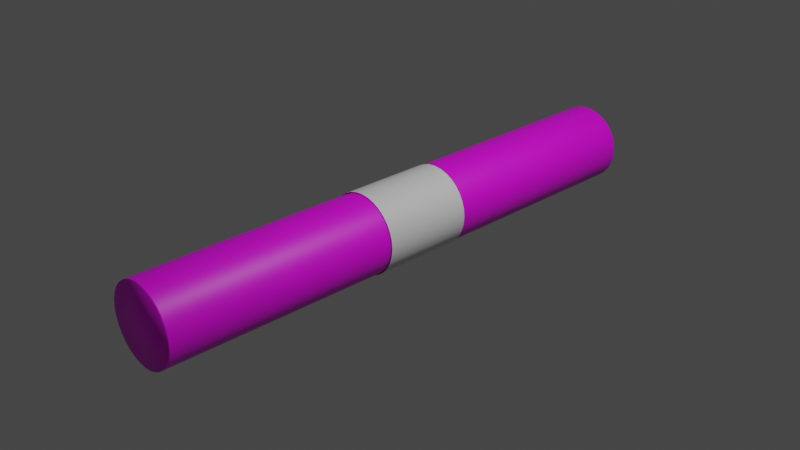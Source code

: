 # Source: Log2.blend  (saved by Blender 2.81.16; exported with 4.5.12 LTS)
import bpy
from mathutils import Matrix  # noqa: F401  (used for matrix-valued properties, if any)

bpy.ops.wm.read_factory_settings(use_empty=True)
scene = bpy.context.scene
scene.name = 'Scene'

# ---- collections
col_collection = bpy.data.collections.new('Collection'); scene.collection.children.link(col_collection)

# ---- images (referenced by path relative to the original .blend; pixels are not part of the script)
import os
ASSET_DIR = os.environ.get("B2B_ASSET_DIR", "")  # directory of the original .blend (textures are referenced by path, not embedded)
HERE = os.path.dirname(os.path.abspath(__file__))  # packed textures are extracted next to this script under _unpacked/

def load_image(name, relpath, width, height, colorspace="sRGB"):
    """Load a texture the original file referenced (path relative to the .blend, or extracted next to this script)."""
    p = next((c for c in (os.path.join(HERE, relpath), os.path.join(ASSET_DIR, relpath)) if relpath and os.path.exists(c)), "")
    if p:
        img = bpy.data.images.load(p, check_existing=True)
        img.name = name
    else:  # same state as the original file: an image datablock whose file is absent (Cycles renders it pink)
        img = bpy.data.images.new(name, width, height)
        img.source = "FILE"
        img.filepath = "//" + (relpath or name)
    img.colorspace_settings.name = colorspace
    return img
img_sidetexturedd_png = load_image('SideTexturedd.png', 'SideTexturedd.png', 1024, 1024, 'sRGB')
img_bodytexture_png = load_image('BodyTexture.png', 'BodyTexture.png', 1024, 1024, 'sRGB')

# ---- materials (node trees are filled in below, after node groups)
mat_side = bpy.data.materials.new('Side')
mat_side.use_transparent_shadow = False
mat_body = bpy.data.materials.new('Body')
mat_body.use_transparent_shadow = False
mat_circle = bpy.data.materials.new('Circle')
mat_circle.use_transparent_shadow = False

# ---- material node trees
mat_side.use_nodes = True; mat_side.node_tree.nodes.clear()
_N = mat_side.node_tree.nodes; _L = mat_side.node_tree.links
n0 = _N.new('ShaderNodeOutputMaterial'); n0.name = 'Material Output'; n0.location = (300, 300)
n1 = _N.new('ShaderNodeBsdfPrincipled'); n1.name = 'Principled BSDF'; n1.location = (10, 300)
n1.distribution = 'GGX'
n1.subsurface_method = 'BURLEY'
n1.inputs[3].default_value = 1.45
n1.inputs[27].default_value = (0.0, 0.0, 0.0, 1.0)
n1.inputs[28].default_value = 1.0
n2 = _N.new('ShaderNodeTexImage'); n2.name = 'Image Texture'; n2.location = (-280, 275)
n2.image = img_sidetexturedd_png
_L.new(n1.outputs[0], n0.inputs[0])
_L.new(n2.outputs[0], n1.inputs[0])
n0.is_active_output = True
mat_body.use_nodes = True; mat_body.node_tree.nodes.clear()
_N = mat_body.node_tree.nodes; _L = mat_body.node_tree.links
n0 = _N.new('ShaderNodeOutputMaterial'); n0.name = 'Material Output'; n0.location = (300, 300)
n1 = _N.new('ShaderNodeBsdfPrincipled'); n1.name = 'Principled BSDF'; n1.location = (10, 300)
n1.distribution = 'GGX'
n1.subsurface_method = 'BURLEY'
n1.inputs[3].default_value = 1.45
n1.inputs[27].default_value = (0.0, 0.0, 0.0, 1.0)
n1.inputs[28].default_value = 1.0
n2 = _N.new('ShaderNodeTexImage'); n2.name = 'Image Texture'; n2.location = (-280, 275)
n2.image = img_bodytexture_png
_L.new(n1.outputs[0], n0.inputs[0])
_L.new(n2.outputs[0], n1.inputs[0])
n0.is_active_output = True
mat_circle.use_nodes = True; mat_circle.node_tree.nodes.clear()
_N = mat_circle.node_tree.nodes; _L = mat_circle.node_tree.links
n0 = _N.new('ShaderNodeOutputMaterial'); n0.name = 'Material Output'; n0.location = (300, 300)
n1 = _N.new('ShaderNodeBsdfPrincipled'); n1.name = 'Principled BSDF'; n1.location = (10, 300)
n1.distribution = 'GGX'
n1.subsurface_method = 'BURLEY'
n1.inputs[3].default_value = 1.45
n1.inputs[27].default_value = (0.0, 0.0, 0.0, 1.0)
n1.inputs[28].default_value = 1.0
_L.new(n1.outputs[0], n0.inputs[0])
n0.is_active_output = True

# ---- world
world_world = bpy.data.worlds.new('World'); scene.world = world_world
world_world.use_nodes = True; world_world.node_tree.nodes.clear()
_N = world_world.node_tree.nodes; _L = world_world.node_tree.links
n0 = _N.new('ShaderNodeOutputWorld'); n0.name = 'World Output'; n0.location = (300, 300)
n1 = _N.new('ShaderNodeBackground'); n1.name = 'Background'; n1.location = (10, 300)
n1.inputs[0].default_value = (0.05088, 0.05088, 0.05088, 1.0)
_L.new(n1.outputs[0], n0.inputs[0])
n0.is_active_output = True
world_world.color = (0.05088, 0.05088, 0.05088)
world_world.use_sun_shadow = False
world_world.sun_shadow_jitter_overblur = 0.0

# ---- cameras
cam_camera = bpy.data.cameras.new('Camera')
cam_camera.clip_end = 100.0
cam_camera.ortho_scale = 7.314

# ---- lights
light_light = bpy.data.lights.new('Light', 'POINT')
light_light.transmission_factor = 0.0
light_light.energy = 1000.0
light_light.shadow_soft_size = 0.1
light_light.shadow_maximum_resolution = 0.006
light_light.use_absolute_resolution = True

# ---- meshes
me_cylinder = bpy.data.meshes.new('Cylinder')
me_cylinder.from_pydata([(4.657e-08, 3.006, 0.4233), (4.657e-08, -3.008, 0.4233), (0.08259, 3.006, 0.4152), (0.08259, -3.008, 0.4152), (0.162, 3.006, 0.3911), (0.162, -3.008, 0.3911), (0.2352, 3.006, 0.352), (0.2352, -3.008, 0.352), (0.2993, 3.006, 0.2993), (0.2993, -3.008, 0.2993), (0.352, 3.006, 0.2352), (0.352, -3.008, 0.2352), (0.3911, 3.006, 0.162), (0.3911, -3.008, 0.162), (0.4152, 3.006, 0.08259), (0.4152, -3.008, 0.08259), (0.4233, 3.006, -6.711e-08), (0.4233, -3.008, -9.234e-08), (0.4152, 3.006, -0.08259), (0.4152, -3.008, -0.08259), (0.3911, 3.006, -0.162), (0.3911, -3.008, -0.162), (0.352, 3.006, -0.2352), (0.352, -3.008, -0.2352), (0.2993, 3.006, -0.2993), (0.2993, -3.008, -0.2993), (0.2352, 3.006, -0.352), (0.2352, -3.008, -0.352), (0.162, 3.006, -0.3911), (0.162, -3.008, -0.3911), (0.08259, 3.006, -0.4152), (0.08259, -3.008, -0.4152), (-9.137e-08, 3.006, -0.4233), (-9.137e-08, -3.008, -0.4233), (-0.08259, 3.006, -0.4152), (-0.08259, -3.008, -0.4152), (-0.162, 3.006, -0.3911), (-0.162, -3.008, -0.3911), (-0.2352, 3.006, -0.352), (-0.2352, -3.008, -0.352), (-0.2993, 3.006, -0.2993), (-0.2993, -3.008, -0.2993), (-0.352, 3.006, -0.2352), (-0.352, -3.008, -0.2352), (-0.3911, 3.006, -0.162), (-0.3911, -3.008, -0.162), (-0.4152, 3.006, -0.08259), (-0.4152, -3.008, -0.08259), (-0.4233, 3.006, 3.114e-07), (-0.4233, -3.008, 2.609e-07), (-0.4152, 3.006, 0.08259), (-0.4152, -3.008, 0.08259), (-0.3911, 3.006, 0.162), (-0.3911, -3.008, 0.162), (-0.352, 3.006, 0.2352), (-0.352, -3.008, 0.2352), (-0.2993, 3.006, 0.2993), (-0.2993, -3.008, 0.2993), (-0.2352, 3.006, 0.352), (-0.2352, -3.008, 0.352), (-0.162, 3.006, 0.3911), (-0.162, -3.008, 0.3911), (-0.08259, 3.006, 0.4152), (-0.08259, -3.008, 0.4152), (4.657e-08, 1.827, 0.4233), (4.657e-08, -2.384e-07, 0.4233), (4.657e-08, -1.827, 0.4233), (0.08259, -1.827, 0.4152), (0.08259, 3.576e-07, 0.4152), (0.08259, 1.827, 0.4152), (0.162, -1.827, 0.3911), (0.162, 3.576e-07, 0.3911), (0.162, 1.827, 0.3911), (0.2352, -1.827, 0.352), (0.2352, 2.384e-07, 0.352), (0.2352, 1.827, 0.352), (0.2993, -1.827, 0.2993), (0.2993, 2.384e-07, 0.2993), (0.2993, 1.827, 0.2993), (0.352, -1.827, 0.2352), (0.352, 3.576e-07, 0.2352), (0.352, 1.827, 0.2352), (0.3911, -1.827, 0.162), (0.3911, 0.0, 0.162), (0.3911, 1.827, 0.162), (0.4152, -1.827, 0.08259), (0.4152, 3.576e-07, 0.08259), (0.4152, 1.827, 0.08259), (0.4233, -1.827, -8.603e-08), (0.4233, 3.576e-07, -7.972e-08), (0.4233, 1.827, -7.342e-08), (0.4152, -1.827, -0.08259), (0.4152, 4.768e-07, -0.08259), (0.4152, 1.827, -0.08259), (0.3911, -1.827, -0.162), (0.3911, 3.576e-07, -0.162), (0.3911, 1.827, -0.162), (0.352, -1.827, -0.2352), (0.352, 4.768e-07, -0.2352), (0.352, 1.827, -0.2352), (0.2993, -1.827, -0.2993), (0.2993, 3.576e-07, -0.2993), (0.2993, 1.827, -0.2993), (0.2352, -1.827, -0.352), (0.2352, 4.768e-07, -0.352), (0.2352, 1.827, -0.352), (0.162, -1.827, -0.3911), (0.162, 4.768e-07, -0.3911), (0.162, 1.827, -0.3911), (0.08259, -1.827, -0.4152), (0.08259, 3.576e-07, -0.4152), (0.08259, 1.827, -0.4152), (-9.137e-08, -1.827, -0.4233), (-9.137e-08, 8.345e-07, -0.4233), (-9.137e-08, 1.827, -0.4233), (-0.08259, -1.827, -0.4152), (-0.08259, 8.345e-07, -0.4152), (-0.08259, 1.827, -0.4152), (-0.162, -1.827, -0.3911), (-0.162, 3.576e-07, -0.3911), (-0.162, 1.827, -0.3911), (-0.2352, -1.827, -0.352), (-0.2352, 4.768e-07, -0.352), (-0.2352, 1.827, -0.352), (-0.2993, -1.827, -0.2993), (-0.2993, 4.768e-07, -0.2993), (-0.2993, 1.827, -0.2993), (-0.352, -1.827, -0.2352), (-0.352, 3.576e-07, -0.2352), (-0.352, 1.827, -0.2352), (-0.3911, -1.827, -0.162), (-0.3911, 3.576e-07, -0.162), (-0.3911, 1.827, -0.162), (-0.4152, -1.827, -0.08259), (-0.4152, 3.576e-07, -0.08259), (-0.4152, 1.827, -0.08259), (-0.4233, -1.827, 2.735e-07), (-0.4233, 0.0, 2.862e-07), (-0.4233, 1.827, 2.988e-07), (-0.4152, -1.827, 0.08259), (-0.4152, 4.768e-07, 0.08259), (-0.4152, 1.827, 0.08259), (-0.3911, -1.827, 0.162), (-0.3911, 0.0, 0.162), (-0.3911, 1.827, 0.162), (-0.352, -1.827, 0.2352), (-0.352, 3.576e-07, 0.2352), (-0.352, 1.827, 0.2352), (-0.2993, -1.827, 0.2993), (-0.2993, 3.576e-07, 0.2993), (-0.2993, 1.827, 0.2993), (-0.2352, -1.827, 0.352), (-0.2352, 3.576e-07, 0.352), (-0.2352, 1.827, 0.352), (-0.162, -1.827, 0.3911), (-0.162, 0.0, 0.3911), (-0.162, 1.827, 0.3911), (-0.08259, -1.827, 0.4152), (-0.08259, 2.384e-07, 0.4152), (-0.08259, 1.827, 0.4152), (4.657e-08, -2.992, 0.4233), (0.08259, -2.992, 0.4152), (0.162, -2.992, 0.3911), (0.2352, -2.992, 0.352), (0.2993, -2.992, 0.2993), (0.352, -2.992, 0.2352), (0.3911, -2.992, 0.162), (0.4152, -2.992, 0.08259), (0.4233, -2.992, -9.216e-08), (0.4152, -2.992, -0.08259), (0.3911, -2.992, -0.162), (0.352, -2.992, -0.2352), (0.2993, -2.992, -0.2993), (0.2352, -2.992, -0.352), (0.162, -2.992, -0.3911), (0.08259, -2.992, -0.4152), (-9.137e-08, -2.992, -0.4233), (-0.08259, -2.992, -0.4152), (-0.162, -2.992, -0.3911), (-0.2352, -2.992, -0.352), (-0.2993, -2.992, -0.2993), (-0.352, -2.992, -0.2352), (-0.3911, -2.992, -0.162), (-0.4152, -2.992, -0.08259), (-0.4233, -2.992, 2.613e-07), (-0.4152, -2.992, 0.08259), (-0.3911, -2.992, 0.162), (-0.352, -2.992, 0.2352), (-0.2993, -2.992, 0.2993), (-0.2352, -2.992, 0.352), (-0.162, -2.992, 0.3911), (-0.08259, -2.992, 0.4152), (0.08259, 2.994, 0.4152), (0.162, 2.994, 0.3911), (0.2352, 2.994, 0.352), (0.2993, 2.994, 0.2993), (0.352, 2.994, 0.2352), (0.3911, 2.994, 0.162), (0.4152, 2.994, 0.08259), (0.4233, 2.994, -6.73e-08), (0.4152, 2.994, -0.08259), (0.3911, 2.994, -0.162), (0.352, 2.994, -0.2352), (0.2993, 2.994, -0.2993), (0.2352, 2.994, -0.352), (0.162, 2.994, -0.3911), (0.08259, 2.994, -0.4152), (-9.137e-08, 2.994, -0.4233), (-0.08259, 2.994, -0.4152), (-0.162, 2.994, -0.3911), (-0.2352, 2.994, -0.352), (-0.2993, 2.994, -0.2993), (-0.352, 2.994, -0.2352), (-0.3911, 2.994, -0.162), (-0.4152, 2.994, -0.08259), (-0.4233, 2.994, 3.11e-07), (-0.4152, 2.994, 0.08259), (-0.3911, 2.994, 0.162), (-0.352, 2.994, 0.2352), (-0.2993, 2.994, 0.2993), (-0.2352, 2.994, 0.352), (-0.162, 2.994, 0.3911), (-0.08259, 2.994, 0.4152), (4.657e-08, 2.994, 0.4233)], [], [(160, 1, 3, 161), (161, 3, 5, 162), (162, 5, 7, 163), (163, 7, 9, 164), (164, 9, 11, 165), (165, 11, 13, 166), (166, 13, 15, 167), (167, 15, 17, 168), (168, 17, 19, 169), (169, 19, 21, 170), (170, 21, 23, 171), (171, 23, 25, 172), (172, 25, 27, 173), (173, 27, 29, 174), (174, 29, 31, 175), (175, 31, 33, 176), (176, 33, 35, 177), (177, 35, 37, 178), (178, 37, 39, 179), (179, 39, 41, 180), (180, 41, 43, 181), (181, 43, 45, 182), (182, 45, 47, 183), (183, 47, 49, 184), (184, 49, 51, 185), (185, 51, 53, 186), (186, 53, 55, 187), (187, 55, 57, 188), (188, 57, 59, 189), (189, 59, 61, 190), (3, 1, 63, 61, 59, 57, 55, 53, 51, 49, 47, 45, 43, 41, 39, 37, 35, 33, 31, 29, 27, 25, 23, 21, 19, 17, 15, 13, 11, 9, 7, 5), (190, 61, 63, 191), (191, 63, 1, 160), (0, 2, 4, 6, 8, 10, 12, 14, 16, 18, 20, 22, 24, 26, 28, 30, 32, 34, 36, 38, 40, 42, 44, 46, 48, 50, 52, 54, 56, 58, 60, 62), (222, 159, 64, 223), (159, 158, 65, 64), (158, 157, 66, 65), (221, 156, 159, 222), (156, 155, 158, 159), (155, 154, 157, 158), (220, 153, 156, 221), (153, 152, 155, 156), (152, 151, 154, 155), (219, 150, 153, 220), (150, 149, 152, 153), (149, 148, 151, 152), (218, 147, 150, 219), (147, 146, 149, 150), (146, 145, 148, 149), (217, 144, 147, 218), (144, 143, 146, 147), (143, 142, 145, 146), (216, 141, 144, 217), (141, 140, 143, 144), (140, 139, 142, 143), (215, 138, 141, 216), (138, 137, 140, 141), (137, 136, 139, 140), (214, 135, 138, 215), (135, 134, 137, 138), (134, 133, 136, 137), (213, 132, 135, 214), (132, 131, 134, 135), (131, 130, 133, 134), (212, 129, 132, 213), (129, 128, 131, 132), (128, 127, 130, 131), (211, 126, 129, 212), (126, 125, 128, 129), (125, 124, 127, 128), (210, 123, 126, 211), (123, 122, 125, 126), (122, 121, 124, 125), (209, 120, 123, 210), (120, 119, 122, 123), (119, 118, 121, 122), (208, 117, 120, 209), (117, 116, 119, 120), (116, 115, 118, 119), (207, 114, 117, 208), (114, 113, 116, 117), (113, 112, 115, 116), (206, 111, 114, 207), (111, 110, 113, 114), (110, 109, 112, 113), (205, 108, 111, 206), (108, 107, 110, 111), (107, 106, 109, 110), (204, 105, 108, 205), (105, 104, 107, 108), (104, 103, 106, 107), (203, 102, 105, 204), (102, 101, 104, 105), (101, 100, 103, 104), (202, 99, 102, 203), (99, 98, 101, 102), (98, 97, 100, 101), (201, 96, 99, 202), (96, 95, 98, 99), (95, 94, 97, 98), (200, 93, 96, 201), (93, 92, 95, 96), (92, 91, 94, 95), (199, 90, 93, 200), (90, 89, 92, 93), (89, 88, 91, 92), (198, 87, 90, 199), (87, 86, 89, 90), (86, 85, 88, 89), (197, 84, 87, 198), (84, 83, 86, 87), (83, 82, 85, 86), (196, 81, 84, 197), (81, 80, 83, 84), (80, 79, 82, 83), (195, 78, 81, 196), (78, 77, 80, 81), (77, 76, 79, 80), (194, 75, 78, 195), (75, 74, 77, 78), (74, 73, 76, 77), (193, 72, 75, 194), (72, 71, 74, 75), (71, 70, 73, 74), (192, 69, 72, 193), (69, 68, 71, 72), (68, 67, 70, 71), (223, 64, 69, 192), (64, 65, 68, 69), (65, 66, 67, 68), (157, 191, 160, 66), (154, 190, 191, 157), (151, 189, 190, 154), (148, 188, 189, 151), (145, 187, 188, 148), (142, 186, 187, 145), (139, 185, 186, 142), (136, 184, 185, 139), (133, 183, 184, 136), (130, 182, 183, 133), (127, 181, 182, 130), (124, 180, 181, 127), (121, 179, 180, 124), (118, 178, 179, 121), (115, 177, 178, 118), (112, 176, 177, 115), (109, 175, 176, 112), (106, 174, 175, 109), (103, 173, 174, 106), (100, 172, 173, 103), (97, 171, 172, 100), (94, 170, 171, 97), (91, 169, 170, 94), (88, 168, 169, 91), (85, 167, 168, 88), (82, 166, 167, 85), (79, 165, 166, 82), (76, 164, 165, 79), (73, 163, 164, 76), (70, 162, 163, 73), (67, 161, 162, 70), (66, 160, 161, 67), (0, 223, 192, 2), (2, 192, 193, 4), (4, 193, 194, 6), (6, 194, 195, 8), (8, 195, 196, 10), (10, 196, 197, 12), (12, 197, 198, 14), (14, 198, 199, 16), (16, 199, 200, 18), (18, 200, 201, 20), (20, 201, 202, 22), (22, 202, 203, 24), (24, 203, 204, 26), (26, 204, 205, 28), (28, 205, 206, 30), (30, 206, 207, 32), (32, 207, 208, 34), (34, 208, 209, 36), (36, 209, 210, 38), (38, 210, 211, 40), (40, 211, 212, 42), (42, 212, 213, 44), (44, 213, 214, 46), (46, 214, 215, 48), (48, 215, 216, 50), (50, 216, 217, 52), (52, 217, 218, 54), (54, 218, 219, 56), (56, 219, 220, 58), (58, 220, 221, 60), (60, 221, 222, 62), (62, 222, 223, 0)])
me_cylinder.polygons.foreach_set('use_smooth', [True] * 194)
me_cylinder.polygons.foreach_set('material_index', [1, 1, 1, 1, 1, 1, 1, 1, 1, 1, 1, 1, 1, 1, 1, 1, 1, 1, 1, 1, 1, 1, 1, 1, 1, 1, 1, 1, 1, 1, 0, 1, 1, 0, 1, 1, 1, 1, 1, 1, 1, 1, 1, 1, 1, 1, 1, 1, 1, 1, 1, 1, 1, 1, 1, 1, 1, 1, 1, 1, 1, 1, 1, 1, 1, 1, 1, 1, 1, 1, 1, 1, 1, 1, 1, 1, 1, 1, 1, 1, 1, 1, 1, 1, 1, 1, 1, 1, 1, 1, 1, 1, 1, 1, 1, 1, 1, 1, 1, 1, 1, 1, 1, 1, 1, 1, 1, 1, 1, 1, 1, 1, 1, 1, 1, 1, 1, 1, 1, 1, 1, 1, 1, 1, 1, 1, 1, 1, 1, 1, 1, 1, 1, 1, 1, 1, 1, 1, 1, 1, 1, 1, 1, 1, 1, 1, 1, 1, 1, 1, 1, 1, 1, 1, 1, 1, 1, 1, 1, 1, 1, 1, 1, 1, 1, 1, 1, 1, 1, 1, 1, 1, 1, 1, 1, 1, 1, 1, 1, 1, 1, 1, 1, 1, 1, 1, 1, 1, 1, 1, 1, 1, 1, 1])
_uv = me_cylinder.uv_layers.new(name='UVMap')
_uv.uv.foreach_set('vector', [1.0, 0.9898, 1.0, 0.9968, 0.9688, 0.9968, 0.9688, 0.9898, 0.9688, 0.9898, 0.9688, 0.9968, 0.9375, 0.9968, 0.9375, 0.9898, 0.9375, 0.9898, 0.9375, 0.9968, 0.9062, 0.9968, 0.9063, 0.9898, 0.9063, 0.9898, 0.9062, 0.9968, 0.875, 0.9968, 0.875, 0.9898, 0.875, 0.9898, 0.875, 0.9968, 0.8438, 0.9968, 0.8437, 0.9898, 0.8437, 0.9898, 0.8438, 0.9968, 0.8125, 0.9968, 0.8125, 0.9898, 0.8125, 0.9898, 0.8125, 0.9968, 0.7812, 0.9968, 0.7812, 0.9898, 0.7812, 0.9898, 0.7812, 0.9968, 0.75, 0.9968, 0.75, 0.9898, 0.75, 0.9898, 0.75, 0.9968, 0.7188, 0.9968, 0.7188, 0.9898, 0.7188, 0.9898, 0.7188, 0.9968, 0.6875, 0.9968, 0.6875, 0.9898, 0.6875, 0.9898, 0.6875, 0.9968, 0.6562, 0.9968, 0.6562, 0.9898, 0.6562, 0.9898, 0.6562, 0.9968, 0.625, 0.9968, 0.625, 0.9898, 0.625, 0.9898, 0.625, 0.9968, 0.5938, 0.9968, 0.5938, 0.9898, 0.5938, 0.9898, 0.5938, 0.9968, 0.5625, 0.9968, 0.5625, 0.9898, 0.5625, 0.9898, 0.5625, 0.9968, 0.5312, 0.9968, 0.5312, 0.9898, 0.5312, 0.9898, 0.5312, 0.9968, 0.5, 0.9968, 0.5, 0.9898, 0.5, 0.9898, 0.5, 0.9968, 0.4688, 0.9968, 0.4688, 0.9898, 0.4688, 0.9898, 0.4688, 0.9968, 0.4375, 0.9968, 0.4375, 0.9898, 0.4375, 0.9898, 0.4375, 0.9968, 0.4062, 0.9968, 0.4062, 0.9898, 0.4062, 0.9898, 0.4062, 0.9968, 0.375, 0.9968, 0.375, 0.9898, 0.375, 0.9898, 0.375, 0.9968, 0.3438, 0.9968, 0.3438, 0.9898, 0.3438, 0.9898, 0.3438, 0.9968, 0.3125, 0.9968, 0.3125, 0.9898, 0.3125, 0.9898, 0.3125, 0.9968, 0.2812, 0.9968, 0.2812, 0.9898, 0.2812, 0.9898, 0.2812, 0.9968, 0.25, 0.9968, 0.25, 0.9898, 0.25, 0.9898, 0.25, 0.9968, 0.2188, 0.9968, 0.2188, 0.9898, 0.2188, 0.9898, 0.2188, 0.9968, 0.1875, 0.9968, 0.1875, 0.9898, 0.1875, 0.9898, 0.1875, 0.9968, 0.1562, 0.9968, 0.1562, 0.9898, 0.1562, 0.9898, 0.1562, 0.9968, 0.125, 0.9968, 0.125, 0.9898, 0.125, 0.9898, 0.125, 0.9968, 0.09375, 0.9968, 0.09375, 0.9898, 0.09375, 0.9898, 0.09375, 0.9968, 0.0625, 0.9968, 0.0625, 0.9898, 0.2968, 0.9718, 0.25, 0.981, 0.2032, 0.9718, 0.1582, 0.9444, 0.1167, 0.9001, 0.08029, 0.8404, 0.05045, 0.7677, 0.02827, 0.6847, 0.01461, 0.5946, 0.01, 0.501, 0.01461, 0.4073, 0.02827, 0.3173, 0.05045, 0.2343, 0.08029, 0.1616, 0.1167, 0.1019, 0.1582, 0.05752, 0.2032, 0.0302, 0.25, 0.02098, 0.2968, 0.0302, 0.3418, 0.05752, 0.3833, 0.1019, 0.4197, 0.1616, 0.4496, 0.2343, 0.4717, 0.3173, 0.4854, 0.4073, 0.49, 0.501, 0.4854, 0.5946, 0.4717, 0.6847, 0.4496, 0.7677, 0.4197, 0.8404, 0.3833, 0.9001, 0.3418, 0.9444, 0.0625, 0.9898, 0.0625, 0.9968, 0.03125, 0.9968, 0.03125, 0.9898, 0.03125, 0.9898, 0.03125, 0.9968, 0.0, 0.9968, 0.0, 0.9898, 0.75, 0.981, 0.7968, 0.9718, 0.8418, 0.9444, 0.8833, 0.9001, 0.9197, 0.8404, 0.9496, 0.7677, 0.9717, 0.6847, 0.9854, 0.5946, 0.99, 0.501, 0.9854, 0.4073, 0.9717, 0.3173, 0.9496, 0.2343, 0.9197, 0.1616, 0.8833, 0.1019, 0.8418, 0.05752, 0.7968, 0.0302, 0.75, 0.02098, 0.7032, 0.0302, 0.6582, 0.05752, 0.6167, 0.1019, 0.5803, 0.1616, 0.5504, 0.2343, 0.5283, 0.3173, 0.5146, 0.4073, 0.51, 0.501, 0.5146, 0.5946, 0.5283, 0.6847, 0.5504, 0.7677, 0.5803, 0.8404, 0.6167, 0.9001, 0.6582, 0.9444, 0.7032, 0.9718, 0.03125, 0.01075, 0.03125, 0.2516, 0.0, 0.2516, 0.0, 0.01075, 0.03125, 0.2516, 0.03125, 0.5, 0.0, 0.5, 0.0, 0.2516, 0.03125, 0.5, 0.03125, 0.7484, 0.0, 0.7484, 0.0, 0.5, 0.0625, 0.01075, 0.0625, 0.2516, 0.03125, 0.2516, 0.03125, 0.01075, 0.0625, 0.2516, 0.0625, 0.5, 0.03125, 0.5, 0.03125, 0.2516, 0.0625, 0.5, 0.0625, 0.7484, 0.03125, 0.7484, 0.03125, 0.5, 0.09375, 0.01075, 0.09375, 0.2516, 0.0625, 0.2516, 0.0625, 0.01075, 0.09375, 0.2516, 0.09375, 0.5, 0.0625, 0.5, 0.0625, 0.2516, 0.09375, 0.5, 0.09375, 0.7484, 0.0625, 0.7484, 0.0625, 0.5, 0.125, 0.01075, 0.125, 0.2516, 0.09375, 0.2516, 0.09375, 0.01075, 0.125, 0.2516, 0.125, 0.5, 0.09375, 0.5, 0.09375, 0.2516, 0.125, 0.5, 0.125, 0.7484, 0.09375, 0.7484, 0.09375, 0.5, 0.1562, 0.01075, 0.1562, 0.2516, 0.125, 0.2516, 0.125, 0.01075, 0.1562, 0.2516, 0.1562, 0.5, 0.125, 0.5, 0.125, 0.2516, 0.1562, 0.5, 0.1562, 0.7484, 0.125, 0.7484, 0.125, 0.5, 0.1875, 0.01075, 0.1875, 0.2516, 0.1562, 0.2516, 0.1562, 0.01075, 0.1875, 0.2516, 0.1875, 0.5, 0.1562, 0.5, 0.1562, 0.2516, 0.1875, 0.5, 0.1875, 0.7484, 0.1562, 0.7484, 0.1562, 0.5, 0.2187, 0.01075, 0.2188, 0.2516, 0.1875, 0.2516, 0.1875, 0.01075, 0.2188, 0.2516, 0.2188, 0.5, 0.1875, 0.5, 0.1875, 0.2516, 0.2188, 0.5, 0.2188, 0.7484, 0.1875, 0.7484, 0.1875, 0.5, 0.25, 0.01075, 0.25, 0.2516, 0.2188, 0.2516, 0.2187, 0.01075, 0.25, 0.2516, 0.25, 0.5, 0.2188, 0.5, 0.2188, 0.2516, 0.25, 0.5, 0.25, 0.7484, 0.2188, 0.7484, 0.2188, 0.5, 0.2812, 0.01075, 0.2812, 0.2516, 0.25, 0.2516, 0.25, 0.01075, 0.2812, 0.2516, 0.2812, 0.5, 0.25, 0.5, 0.25, 0.2516, 0.2812, 0.5, 0.2812, 0.7484, 0.25, 0.7484, 0.25, 0.5, 0.3125, 0.01075, 0.3125, 0.2516, 0.2812, 0.2516, 0.2812, 0.01075, 0.3125, 0.2516, 0.3125, 0.5, 0.2812, 0.5, 0.2812, 0.2516, 0.3125, 0.5, 0.3125, 0.7484, 0.2812, 0.7484, 0.2812, 0.5, 0.3437, 0.01075, 0.3437, 0.2516, 0.3125, 0.2516, 0.3125, 0.01075, 0.3437, 0.2516, 0.3437, 0.5, 0.3125, 0.5, 0.3125, 0.2516, 0.3437, 0.5, 0.3438, 0.7484, 0.3125, 0.7484, 0.3125, 0.5, 0.375, 0.01075, 0.375, 0.2516, 0.3437, 0.2516, 0.3437, 0.01075, 0.375, 0.2516, 0.375, 0.5, 0.3437, 0.5, 0.3437, 0.2516, 0.375, 0.5, 0.375, 0.7484, 0.3438, 0.7484, 0.3437, 0.5, 0.4062, 0.01075, 0.4062, 0.2516, 0.375, 0.2516, 0.375, 0.01075, 0.4062, 0.2516, 0.4063, 0.5, 0.375, 0.5, 0.375, 0.2516, 0.4063, 0.5, 0.4062, 0.7484, 0.375, 0.7484, 0.375, 0.5, 0.4375, 0.01075, 0.4375, 0.2516, 0.4062, 0.2516, 0.4062, 0.01075, 0.4375, 0.2516, 0.4375, 0.5, 0.4063, 0.5, 0.4062, 0.2516, 0.4375, 0.5, 0.4375, 0.7484, 0.4062, 0.7484, 0.4063, 0.5, 0.4688, 0.01075, 0.4688, 0.2516, 0.4375, 0.2516, 0.4375, 0.01075, 0.4688, 0.2516, 0.4688, 0.5, 0.4375, 0.5, 0.4375, 0.2516, 0.4688, 0.5, 0.4688, 0.7484, 0.4375, 0.7484, 0.4375, 0.5, 0.5, 0.01075, 0.5, 0.2516, 0.4688, 0.2516, 0.4688, 0.01075, 0.5, 0.2516, 0.5, 0.5, 0.4688, 0.5, 0.4688, 0.2516, 0.5, 0.5, 0.5, 0.7484, 0.4688, 0.7484, 0.4688, 0.5, 0.5312, 0.01075, 0.5312, 0.2516, 0.5, 0.2516, 0.5, 0.01075, 0.5312, 0.2516, 0.5312, 0.5, 0.5, 0.5, 0.5, 0.2516, 0.5312, 0.5, 0.5312, 0.7484, 0.5, 0.7484, 0.5, 0.5, 0.5625, 0.01075, 0.5625, 0.2516, 0.5312, 0.2516, 0.5312, 0.01075, 0.5625, 0.2516, 0.5625, 0.5, 0.5312, 0.5, 0.5312, 0.2516, 0.5625, 0.5, 0.5625, 0.7484, 0.5312, 0.7484, 0.5312, 0.5, 0.5938, 0.01075, 0.5937, 0.2516, 0.5625, 0.2516, 0.5625, 0.01075, 0.5937, 0.2516, 0.5937, 0.5, 0.5625, 0.5, 0.5625, 0.2516, 0.5937, 0.5, 0.5938, 0.7484, 0.5625, 0.7484, 0.5625, 0.5, 0.625, 0.01075, 0.625, 0.2516, 0.5937, 0.2516, 0.5938, 0.01075, 0.625, 0.2516, 0.625, 0.5, 0.5937, 0.5, 0.5937, 0.2516, 0.625, 0.5, 0.625, 0.7484, 0.5938, 0.7484, 0.5937, 0.5, 0.6562, 0.01075, 0.6562, 0.2516, 0.625, 0.2516, 0.625, 0.01075, 0.6562, 0.2516, 0.6562, 0.5, 0.625, 0.5, 0.625, 0.2516, 0.6562, 0.5, 0.6562, 0.7484, 0.625, 0.7484, 0.625, 0.5, 0.6875, 0.01075, 0.6875, 0.2516, 0.6562, 0.2516, 0.6562, 0.01075, 0.6875, 0.2516, 0.6875, 0.5, 0.6562, 0.5, 0.6562, 0.2516, 0.6875, 0.5, 0.6875, 0.7484, 0.6562, 0.7484, 0.6562, 0.5, 0.7188, 0.01075, 0.7188, 0.2516, 0.6875, 0.2516, 0.6875, 0.01075, 0.7188, 0.2516, 0.7187, 0.5, 0.6875, 0.5, 0.6875, 0.2516, 0.7187, 0.5, 0.7187, 0.7484, 0.6875, 0.7484, 0.6875, 0.5, 0.75, 0.01075, 0.75, 0.2516, 0.7188, 0.2516, 0.7188, 0.01075, 0.75, 0.2516, 0.75, 0.5, 0.7187, 0.5, 0.7188, 0.2516, 0.75, 0.5, 0.75, 0.7484, 0.7187, 0.7484, 0.7187, 0.5, 0.7812, 0.01075, 0.7812, 0.2516, 0.75, 0.2516, 0.75, 0.01075, 0.7812, 0.2516, 0.7812, 0.5, 0.75, 0.5, 0.75, 0.2516, 0.7812, 0.5, 0.7812, 0.7484, 0.75, 0.7484, 0.75, 0.5, 0.8125, 0.01075, 0.8125, 0.2516, 0.7812, 0.2516, 0.7812, 0.01075, 0.8125, 0.2516, 0.8125, 0.5, 0.7812, 0.5, 0.7812, 0.2516, 0.8125, 0.5, 0.8125, 0.7484, 0.7812, 0.7484, 0.7812, 0.5, 0.8438, 0.01075, 0.8438, 0.2516, 0.8125, 0.2516, 0.8125, 0.01075, 0.8438, 0.2516, 0.8437, 0.5, 0.8125, 0.5, 0.8125, 0.2516, 0.8437, 0.5, 0.8438, 0.7484, 0.8125, 0.7484, 0.8125, 0.5, 0.875, 0.01075, 0.875, 0.2516, 0.8438, 0.2516, 0.8438, 0.01075, 0.875, 0.2516, 0.875, 0.5, 0.8437, 0.5, 0.8438, 0.2516, 0.875, 0.5, 0.875, 0.7484, 0.8438, 0.7484, 0.8437, 0.5, 0.9062, 0.01075, 0.9063, 0.2516, 0.875, 0.2516, 0.875, 0.01075, 0.9063, 0.2516, 0.9063, 0.5, 0.875, 0.5, 0.875, 0.2516, 0.9063, 0.5, 0.9063, 0.7484, 0.875, 0.7484, 0.875, 0.5, 0.9375, 0.01075, 0.9375, 0.2516, 0.9063, 0.2516, 0.9062, 0.01075, 0.9375, 0.2516, 0.9375, 0.5, 0.9063, 0.5, 0.9063, 0.2516, 0.9375, 0.5, 0.9375, 0.7484, 0.9063, 0.7484, 0.9063, 0.5, 0.9688, 0.01075, 0.9687, 0.2516, 0.9375, 0.2516, 0.9375, 0.01075, 0.9687, 0.2516, 0.9688, 0.5, 0.9375, 0.5, 0.9375, 0.2516, 0.9688, 0.5, 0.9688, 0.7484, 0.9375, 0.7484, 0.9375, 0.5, 1.0, 0.01075, 1.0, 0.2516, 0.9687, 0.2516, 0.9688, 0.01075, 1.0, 0.2516, 1.0, 0.5, 0.9688, 0.5, 0.9687, 0.2516, 1.0, 0.5, 1.0, 0.7484, 0.9688, 0.7484, 0.9688, 0.5, 0.03125, 0.7484, 0.03125, 0.9898, 0.0, 0.9898, 0.0, 0.7484, 0.0625, 0.7484, 0.0625, 0.9898, 0.03125, 0.9898, 0.03125, 0.7484, 0.09375, 0.7484, 0.09375, 0.9898, 0.0625, 0.9898, 0.0625, 0.7484, 0.125, 0.7484, 0.125, 0.9898, 0.09375, 0.9898, 0.09375, 0.7484, 0.1562, 0.7484, 0.1562, 0.9898, 0.125, 0.9898, 0.125, 0.7484, 0.1875, 0.7484, 0.1875, 0.9898, 0.1562, 0.9898, 0.1562, 0.7484, 0.2188, 0.7484, 0.2188, 0.9898, 0.1875, 0.9898, 0.1875, 0.7484, 0.25, 0.7484, 0.25, 0.9898, 0.2188, 0.9898, 0.2188, 0.7484, 0.2812, 0.7484, 0.2812, 0.9898, 0.25, 0.9898, 0.25, 0.7484, 0.3125, 0.7484, 0.3125, 0.9898, 0.2812, 0.9898, 0.2812, 0.7484, 0.3438, 0.7484, 0.3438, 0.9898, 0.3125, 0.9898, 0.3125, 0.7484, 0.375, 0.7484, 0.375, 0.9898, 0.3438, 0.9898, 0.3438, 0.7484, 0.4062, 0.7484, 0.4062, 0.9898, 0.375, 0.9898, 0.375, 0.7484, 0.4375, 0.7484, 0.4375, 0.9898, 0.4062, 0.9898, 0.4062, 0.7484, 0.4688, 0.7484, 0.4688, 0.9898, 0.4375, 0.9898, 0.4375, 0.7484, 0.5, 0.7484, 0.5, 0.9898, 0.4688, 0.9898, 0.4688, 0.7484, 0.5312, 0.7484, 0.5312, 0.9898, 0.5, 0.9898, 0.5, 0.7484, 0.5625, 0.7484, 0.5625, 0.9898, 0.5312, 0.9898, 0.5312, 0.7484, 0.5938, 0.7484, 0.5938, 0.9898, 0.5625, 0.9898, 0.5625, 0.7484, 0.625, 0.7484, 0.625, 0.9898, 0.5938, 0.9898, 0.5938, 0.7484, 0.6562, 0.7484, 0.6562, 0.9898, 0.625, 0.9898, 0.625, 0.7484, 0.6875, 0.7484, 0.6875, 0.9898, 0.6562, 0.9898, 0.6562, 0.7484, 0.7187, 0.7484, 0.7188, 0.9898, 0.6875, 0.9898, 0.6875, 0.7484, 0.75, 0.7484, 0.75, 0.9898, 0.7188, 0.9898, 0.7187, 0.7484, 0.7812, 0.7484, 0.7812, 0.9898, 0.75, 0.9898, 0.75, 0.7484, 0.8125, 0.7484, 0.8125, 0.9898, 0.7812, 0.9898, 0.7812, 0.7484, 0.8438, 0.7484, 0.8437, 0.9898, 0.8125, 0.9898, 0.8125, 0.7484, 0.875, 0.7484, 0.875, 0.9898, 0.8437, 0.9898, 0.8438, 0.7484, 0.9063, 0.7484, 0.9063, 0.9898, 0.875, 0.9898, 0.875, 0.7484, 0.9375, 0.7484, 0.9375, 0.9898, 0.9063, 0.9898, 0.9063, 0.7484, 0.9688, 0.7484, 0.9688, 0.9898, 0.9375, 0.9898, 0.9375, 0.7484, 1.0, 0.7484, 1.0, 0.9898, 0.9688, 0.9898, 0.9688, 0.7484, 1.0, 0.003205, 1.0, 0.01075, 0.9688, 0.01075, 0.9688, 0.003205, 0.9688, 0.003205, 0.9688, 0.01075, 0.9375, 0.01075, 0.9375, 0.003205, 0.9375, 0.003205, 0.9375, 0.01075, 0.9062, 0.01075, 0.9062, 0.003205, 0.9062, 0.003205, 0.9062, 0.01075, 0.875, 0.01075, 0.875, 0.003205, 0.875, 0.003205, 0.875, 0.01075, 0.8438, 0.01075, 0.8438, 0.003205, 0.8438, 0.003205, 0.8438, 0.01075, 0.8125, 0.01075, 0.8125, 0.003205, 0.8125, 0.003205, 0.8125, 0.01075, 0.7812, 0.01075, 0.7812, 0.003205, 0.7812, 0.003205, 0.7812, 0.01075, 0.75, 0.01075, 0.75, 0.003205, 0.75, 0.003205, 0.75, 0.01075, 0.7188, 0.01075, 0.7188, 0.003205, 0.7188, 0.003205, 0.7188, 0.01075, 0.6875, 0.01075, 0.6875, 0.003205, 0.6875, 0.003205, 0.6875, 0.01075, 0.6562, 0.01075, 0.6562, 0.003205, 0.6562, 0.003205, 0.6562, 0.01075, 0.625, 0.01075, 0.625, 0.003205, 0.625, 0.003205, 0.625, 0.01075, 0.5938, 0.01075, 0.5938, 0.003205, 0.5938, 0.003205, 0.5938, 0.01075, 0.5625, 0.01075, 0.5625, 0.003205, 0.5625, 0.003205, 0.5625, 0.01075, 0.5312, 0.01075, 0.5312, 0.003205, 0.5312, 0.003205, 0.5312, 0.01075, 0.5, 0.01075, 0.5, 0.003205, 0.5, 0.003205, 0.5, 0.01075, 0.4688, 0.01075, 0.4688, 0.003205, 0.4688, 0.003205, 0.4688, 0.01075, 0.4375, 0.01075, 0.4375, 0.003205, 0.4375, 0.003205, 0.4375, 0.01075, 0.4062, 0.01075, 0.4062, 0.003205, 0.4062, 0.003205, 0.4062, 0.01075, 0.375, 0.01075, 0.375, 0.003205, 0.375, 0.003205, 0.375, 0.01075, 0.3437, 0.01075, 0.3438, 0.003205, 0.3438, 0.003205, 0.3437, 0.01075, 0.3125, 0.01075, 0.3125, 0.003205, 0.3125, 0.003205, 0.3125, 0.01075, 0.2812, 0.01075, 0.2812, 0.003205, 0.2812, 0.003205, 0.2812, 0.01075, 0.25, 0.01075, 0.25, 0.003205, 0.25, 0.003205, 0.25, 0.01075, 0.2187, 0.01075, 0.2188, 0.003205, 0.2188, 0.003205, 0.2187, 0.01075, 0.1875, 0.01075, 0.1875, 0.003205, 0.1875, 0.003205, 0.1875, 0.01075, 0.1562, 0.01075, 0.1562, 0.003205, 0.1562, 0.003205, 0.1562, 0.01075, 0.125, 0.01075, 0.125, 0.003205, 0.125, 0.003205, 0.125, 0.01075, 0.09375, 0.01075, 0.09375, 0.003205, 0.09375, 0.003205, 0.09375, 0.01075, 0.0625, 0.01075, 0.0625, 0.003205, 0.0625, 0.003205, 0.0625, 0.01075, 0.03125, 0.01075, 0.03125, 0.003205, 0.03125, 0.003205, 0.03125, 0.01075, 0.0, 0.01075, 0.0, 0.003205])
me_cylinder.materials.append(mat_side)
me_cylinder.materials.append(mat_body)
me_cylinder.materials.append(mat_circle)
me_cylinder.use_remesh_fix_poles = True
me_cylinder.use_remesh_preserve_attributes = False
me_cylinder.use_mirror_vertex_groups = False
me_cylinder.update()
me_cylinder_001 = bpy.data.meshes.new('Cylinder.001')
me_cylinder_001.from_pydata([(2.942e-08, 0.5, 0.4339), (2.942e-08, -0.5, 0.4339), (0.08465, -0.5, 0.4256), (0.08465, 0.5, 0.4256), (0.1661, -0.5, 0.4009), (0.1661, 0.5, 0.4009), (0.2411, -0.5, 0.3608), (0.2411, 0.5, 0.3608), (0.3068, -0.5, 0.3068), (0.3068, 0.5, 0.3068), (0.3608, -0.5, 0.2411), (0.3608, 0.5, 0.2411), (0.4009, -0.5, 0.166), (0.4009, 0.5, 0.166), (0.4256, -0.5, 0.08465), (0.4256, 0.5, 0.08465), (0.4339, -0.5, -7.742e-08), (0.4339, 0.5, -7.095e-08), (0.4256, -0.5, -0.08465), (0.4256, 0.5, -0.08465), (0.4009, -0.5, -0.1661), (0.4009, 0.5, -0.1661), (0.3608, -0.5, -0.2411), (0.3608, 0.5, -0.2411), (0.3068, -0.5, -0.3068), (0.3068, 0.5, -0.3068), (0.2411, -0.5, -0.3608), (0.2411, 0.5, -0.3608), (0.166, -0.5, -0.4009), (0.166, 0.5, -0.4009), (0.08465, -0.5, -0.4256), (0.08465, 0.5, -0.4256), (-1.12e-07, -0.5, -0.4339), (-1.12e-07, 0.5, -0.4339), (-0.08465, -0.5, -0.4256), (-0.08465, 0.5, -0.4256), (-0.1661, -0.5, -0.4009), (-0.1661, 0.5, -0.4009), (-0.2411, -0.5, -0.3608), (-0.2411, 0.5, -0.3608), (-0.3068, -0.5, -0.3068), (-0.3068, 0.5, -0.3068), (-0.3608, -0.5, -0.2411), (-0.3608, 0.5, -0.2411), (-0.4009, -0.5, -0.166), (-0.4009, 0.5, -0.166), (-0.4256, -0.5, -0.08465), (-0.4256, 0.5, -0.08465), (-0.4339, -0.5, 2.911e-07), (-0.4339, 0.5, 3.041e-07), (-0.4256, -0.5, 0.08465), (-0.4256, 0.5, 0.08465), (-0.4009, -0.5, 0.1661), (-0.4009, 0.5, 0.1661), (-0.3608, -0.5, 0.2411), (-0.3608, 0.5, 0.2411), (-0.3068, -0.5, 0.3068), (-0.3068, 0.5, 0.3068), (-0.2411, -0.5, 0.3608), (-0.2411, 0.5, 0.3608), (-0.166, -0.5, 0.4009), (-0.166, 0.5, 0.4009), (-0.08465, -0.5, 0.4256), (-0.08465, 0.5, 0.4256)], [], [(63, 62, 1, 0), (61, 60, 62, 63), (59, 58, 60, 61), (57, 56, 58, 59), (55, 54, 56, 57), (53, 52, 54, 55), (51, 50, 52, 53), (49, 48, 50, 51), (47, 46, 48, 49), (45, 44, 46, 47), (43, 42, 44, 45), (41, 40, 42, 43), (39, 38, 40, 41), (37, 36, 38, 39), (35, 34, 36, 37), (33, 32, 34, 35), (31, 30, 32, 33), (29, 28, 30, 31), (27, 26, 28, 29), (25, 24, 26, 27), (23, 22, 24, 25), (21, 20, 22, 23), (19, 18, 20, 21), (17, 16, 18, 19), (15, 14, 16, 17), (13, 12, 14, 15), (11, 10, 12, 13), (9, 8, 10, 11), (7, 6, 8, 9), (5, 4, 6, 7), (3, 2, 4, 5), (0, 1, 2, 3)])
me_cylinder_001.polygons.foreach_set('use_smooth', [True] * 32)
_uv = me_cylinder_001.uv_layers.new(name='UVMap')
_uv.uv.foreach_set('vector', [0.2848, 0.5672, 0.2848, 0.6812, 0.2705, 0.6812, 0.2705, 0.5672, 0.2992, 0.5672, 0.2992, 0.6812, 0.2848, 0.6812, 0.2848, 0.5672, 0.3135, 0.5672, 0.3135, 0.6812, 0.2992, 0.6812, 0.2992, 0.5672, 0.3279, 0.5672, 0.3279, 0.6812, 0.3135, 0.6812, 0.3135, 0.5672, 0.3422, 0.5672, 0.3422, 0.6812, 0.3279, 0.6812, 0.3279, 0.5672, 0.3566, 0.5672, 0.3566, 0.6812, 0.3422, 0.6812, 0.3422, 0.5672, 0.3709, 0.5672, 0.3709, 0.6812, 0.3566, 0.6812, 0.3566, 0.5672, 0.3852, 0.5672, 0.3852, 0.6812, 0.3709, 0.6812, 0.3709, 0.5672, 0.3996, 0.5672, 0.3996, 0.6812, 0.3852, 0.6812, 0.3852, 0.5672, 0.4139, 0.5672, 0.4139, 0.6812, 0.3996, 0.6812, 0.3996, 0.5672, 0.4283, 0.5672, 0.4283, 0.6812, 0.4139, 0.6812, 0.4139, 0.5672, 0.4426, 0.5672, 0.4426, 0.6812, 0.4283, 0.6812, 0.4283, 0.5672, 0.457, 0.5672, 0.457, 0.6812, 0.4426, 0.6812, 0.4426, 0.5672, 0.4713, 0.5672, 0.4713, 0.6812, 0.457, 0.6812, 0.457, 0.5672, 0.4857, 0.5672, 0.4857, 0.6812, 0.4713, 0.6812, 0.4713, 0.5672, 0.5, 0.5672, 0.5, 0.6812, 0.4857, 0.6812, 0.4857, 0.5672, 0.5143, 0.5672, 0.5143, 0.6812, 0.5, 0.6812, 0.5, 0.5672, 0.5287, 0.5672, 0.5287, 0.6812, 0.5143, 0.6812, 0.5143, 0.5672, 0.543, 0.5672, 0.543, 0.6812, 0.5287, 0.6812, 0.5287, 0.5672, 0.5574, 0.5672, 0.5574, 0.6812, 0.543, 0.6812, 0.543, 0.5672, 0.5717, 0.5672, 0.5717, 0.6812, 0.5574, 0.6812, 0.5574, 0.5672, 0.5861, 0.5672, 0.5861, 0.6812, 0.5717, 0.6812, 0.5717, 0.5672, 0.6004, 0.5672, 0.6004, 0.6812, 0.5861, 0.6812, 0.5861, 0.5672, 0.6148, 0.5672, 0.6148, 0.6812, 0.6004, 0.6812, 0.6004, 0.5672, 0.6291, 0.5672, 0.6291, 0.6812, 0.6148, 0.6812, 0.6148, 0.5672, 0.6434, 0.5672, 0.6434, 0.6812, 0.6291, 0.6812, 0.6291, 0.5672, 0.6578, 0.5672, 0.6578, 0.6812, 0.6434, 0.6812, 0.6434, 0.5672, 0.6721, 0.5672, 0.6721, 0.6812, 0.6578, 0.6812, 0.6578, 0.5672, 0.6865, 0.5672, 0.6865, 0.6812, 0.6721, 0.6812, 0.6721, 0.5672, 0.7008, 0.5672, 0.7008, 0.6812, 0.6865, 0.6812, 0.6865, 0.5672, 0.7152, 0.5672, 0.7152, 0.6812, 0.7008, 0.6812, 0.7008, 0.5672, 0.7295, 0.5672, 0.7295, 0.6812, 0.7152, 0.6812, 0.7152, 0.5672])
me_cylinder_001.materials.append(mat_circle)
me_cylinder_001.use_remesh_fix_poles = True
me_cylinder_001.use_remesh_preserve_attributes = False
me_cylinder_001.use_mirror_vertex_groups = False
me_cylinder_001.update()

# ---- objects
ob_light = bpy.data.objects.new('Light', light_light)
ob_camera = bpy.data.objects.new('Camera', cam_camera)
ob_cylinder = bpy.data.objects.new('Cylinder', me_cylinder)
ob_cylinder_001 = bpy.data.objects.new('Cylinder.001', me_cylinder_001)

# ---- transforms, parenting, visibility, modifiers, constraints
ob_light.location = (4.076, 1.005, 5.904)
ob_light.rotation_euler = (0.6503, 0.05522, 1.866)
ob_light.lock_rotations_4d = False
ob_light.empty_display_type = 'ARROWS'
ob_light.color = (0.0, 0.0, 0.0, 0.0)
ob_light.lineart.crease_threshold = 0.0
ob_camera.location = (7.359, -6.926, 4.958)
ob_camera.rotation_euler = (1.109, 0.0, 0.8149)
ob_camera.lock_rotations_4d = False
ob_camera.empty_display_type = 'ARROWS'
ob_camera.color = (0.0, 0.0, 0.0, 0.0)
ob_camera.display_type = 'WIRE'
ob_camera.lineart.crease_threshold = 0.0
ob_cylinder.location = (0.0, 0.0, 0.0)
ob_cylinder.lineart.crease_threshold = 0.0
ob_cylinder_001.location = (0.0, 0.0, 0.0)
ob_cylinder_001.lineart.crease_threshold = 0.0

# ---- collection membership
col_collection.objects.link(ob_light)
col_collection.objects.link(ob_camera)
col_collection.objects.link(ob_cylinder)
col_collection.objects.link(ob_cylinder_001)

# ---- scene / render settings (as saved in the file)
scene.camera = ob_camera
scene.frame_start = 1; scene.frame_end = 250; scene.frame_set(30)
scene.render.engine = 'BLENDER_EEVEE_NEXT'
scene.cycles.use_denoising = False
scene.cycles.samples = 128
scene.cycles.sampling_pattern = 'TABULATED_SOBOL'
scene.cycles.use_adaptive_sampling = False
scene.cycles.use_light_tree = False
scene.view_settings.view_transform = 'Filmic'
bpy.context.view_layer.update()
